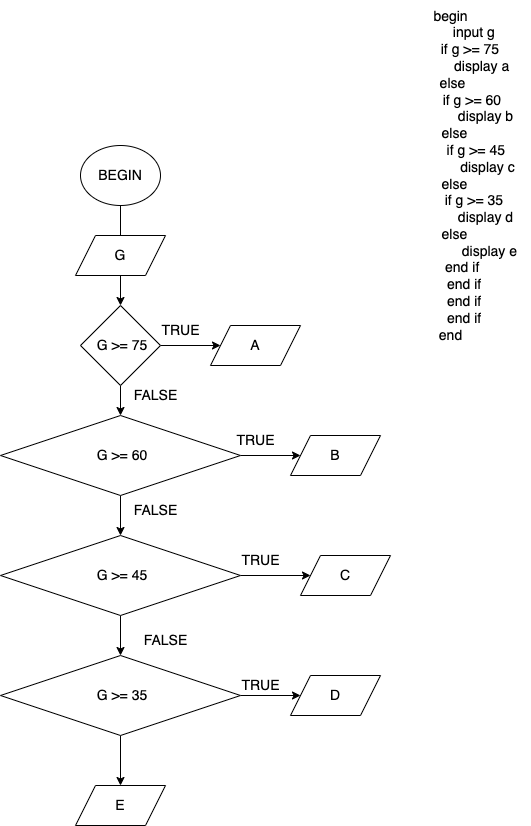

The diagram above was exported from draw.io. Its source (the exported page's mxGraphModel, read from the mxfile embedded in the PNG):
<mxGraphModel dx="2084" dy="1065" grid="1" gridSize="10" guides="1" tooltips="1" connect="1" arrows="1" fold="1" page="1" pageScale="1" pageWidth="827" pageHeight="1169" math="0" shadow="0">
  <root>
    <mxCell id="WIyWlLk6GJQsqaUBKTNV-0" />
    <mxCell id="WIyWlLk6GJQsqaUBKTNV-1" parent="WIyWlLk6GJQsqaUBKTNV-0" />
    <mxCell id="xm3T01r2wac-2I4dBZlm-103" value="" style="edgeStyle=orthogonalEdgeStyle;rounded=0;orthogonalLoop=1;jettySize=auto;html=1;fontSize=14;" edge="1" parent="WIyWlLk6GJQsqaUBKTNV-1" source="xm3T01r2wac-2I4dBZlm-91" target="xm3T01r2wac-2I4dBZlm-93">
      <mxGeometry relative="1" as="geometry" />
    </mxCell>
    <mxCell id="xm3T01r2wac-2I4dBZlm-91" value="BEGIN" style="ellipse;whiteSpace=wrap;html=1;fontSize=14;" vertex="1" parent="WIyWlLk6GJQsqaUBKTNV-1">
      <mxGeometry x="260" y="220" width="80" height="60" as="geometry" />
    </mxCell>
    <mxCell id="xm3T01r2wac-2I4dBZlm-92" value="G" style="shape=parallelogram;perimeter=parallelogramPerimeter;whiteSpace=wrap;html=1;fixedSize=1;fontSize=14;" vertex="1" parent="WIyWlLk6GJQsqaUBKTNV-1">
      <mxGeometry x="255" y="310" width="90" height="40" as="geometry" />
    </mxCell>
    <mxCell id="xm3T01r2wac-2I4dBZlm-95" value="" style="edgeStyle=orthogonalEdgeStyle;rounded=0;orthogonalLoop=1;jettySize=auto;html=1;fontSize=14;" edge="1" parent="WIyWlLk6GJQsqaUBKTNV-1" source="xm3T01r2wac-2I4dBZlm-93" target="xm3T01r2wac-2I4dBZlm-94">
      <mxGeometry relative="1" as="geometry" />
    </mxCell>
    <mxCell id="xm3T01r2wac-2I4dBZlm-106" value="" style="edgeStyle=orthogonalEdgeStyle;rounded=0;orthogonalLoop=1;jettySize=auto;html=1;fontSize=14;" edge="1" parent="WIyWlLk6GJQsqaUBKTNV-1" source="xm3T01r2wac-2I4dBZlm-93" target="xm3T01r2wac-2I4dBZlm-105">
      <mxGeometry relative="1" as="geometry" />
    </mxCell>
    <mxCell id="xm3T01r2wac-2I4dBZlm-93" value="&amp;nbsp;G &amp;gt;= 75" style="rhombus;whiteSpace=wrap;html=1;fontSize=14;" vertex="1" parent="WIyWlLk6GJQsqaUBKTNV-1">
      <mxGeometry x="260" y="380" width="80" height="80" as="geometry" />
    </mxCell>
    <mxCell id="xm3T01r2wac-2I4dBZlm-94" value="A" style="shape=parallelogram;perimeter=parallelogramPerimeter;whiteSpace=wrap;html=1;fixedSize=1;fontSize=14;" vertex="1" parent="WIyWlLk6GJQsqaUBKTNV-1">
      <mxGeometry x="390" y="400" width="90" height="40" as="geometry" />
    </mxCell>
    <mxCell id="xm3T01r2wac-2I4dBZlm-104" value="TRUE" style="text;html=1;align=center;verticalAlign=middle;resizable=0;points=[];autosize=1;strokeColor=none;fillColor=none;fontSize=14;" vertex="1" parent="WIyWlLk6GJQsqaUBKTNV-1">
      <mxGeometry x="330" y="390" width="60" height="30" as="geometry" />
    </mxCell>
    <mxCell id="xm3T01r2wac-2I4dBZlm-110" value="" style="edgeStyle=orthogonalEdgeStyle;rounded=0;orthogonalLoop=1;jettySize=auto;html=1;fontSize=14;" edge="1" parent="WIyWlLk6GJQsqaUBKTNV-1" source="xm3T01r2wac-2I4dBZlm-105" target="xm3T01r2wac-2I4dBZlm-109">
      <mxGeometry relative="1" as="geometry" />
    </mxCell>
    <mxCell id="xm3T01r2wac-2I4dBZlm-112" value="" style="edgeStyle=orthogonalEdgeStyle;rounded=0;orthogonalLoop=1;jettySize=auto;html=1;fontSize=14;" edge="1" parent="WIyWlLk6GJQsqaUBKTNV-1" source="xm3T01r2wac-2I4dBZlm-105" target="xm3T01r2wac-2I4dBZlm-111">
      <mxGeometry relative="1" as="geometry" />
    </mxCell>
    <mxCell id="xm3T01r2wac-2I4dBZlm-105" value="&amp;nbsp;G &amp;gt;= 60" style="rhombus;whiteSpace=wrap;html=1;fontSize=14;" vertex="1" parent="WIyWlLk6GJQsqaUBKTNV-1">
      <mxGeometry x="180" y="490" width="240" height="80" as="geometry" />
    </mxCell>
    <mxCell id="xm3T01r2wac-2I4dBZlm-107" value="FALSE" style="text;html=1;align=center;verticalAlign=middle;resizable=0;points=[];autosize=1;strokeColor=none;fillColor=none;fontSize=14;" vertex="1" parent="WIyWlLk6GJQsqaUBKTNV-1">
      <mxGeometry x="300" y="455" width="70" height="30" as="geometry" />
    </mxCell>
    <mxCell id="xm3T01r2wac-2I4dBZlm-109" value="B" style="shape=parallelogram;perimeter=parallelogramPerimeter;whiteSpace=wrap;html=1;fixedSize=1;fontSize=14;" vertex="1" parent="WIyWlLk6GJQsqaUBKTNV-1">
      <mxGeometry x="470" y="510" width="90" height="40" as="geometry" />
    </mxCell>
    <mxCell id="xm3T01r2wac-2I4dBZlm-116" value="" style="edgeStyle=orthogonalEdgeStyle;rounded=0;orthogonalLoop=1;jettySize=auto;html=1;fontSize=14;" edge="1" parent="WIyWlLk6GJQsqaUBKTNV-1" source="xm3T01r2wac-2I4dBZlm-111" target="xm3T01r2wac-2I4dBZlm-115">
      <mxGeometry relative="1" as="geometry" />
    </mxCell>
    <mxCell id="xm3T01r2wac-2I4dBZlm-119" value="" style="edgeStyle=orthogonalEdgeStyle;rounded=0;orthogonalLoop=1;jettySize=auto;html=1;fontSize=14;" edge="1" parent="WIyWlLk6GJQsqaUBKTNV-1" source="xm3T01r2wac-2I4dBZlm-111" target="xm3T01r2wac-2I4dBZlm-118">
      <mxGeometry relative="1" as="geometry" />
    </mxCell>
    <mxCell id="xm3T01r2wac-2I4dBZlm-111" value="&amp;nbsp;G &amp;gt;= 45" style="rhombus;whiteSpace=wrap;html=1;fontSize=14;" vertex="1" parent="WIyWlLk6GJQsqaUBKTNV-1">
      <mxGeometry x="180" y="610" width="240" height="80" as="geometry" />
    </mxCell>
    <mxCell id="xm3T01r2wac-2I4dBZlm-113" value="FALSE" style="text;html=1;align=center;verticalAlign=middle;resizable=0;points=[];autosize=1;strokeColor=none;fillColor=none;fontSize=14;" vertex="1" parent="WIyWlLk6GJQsqaUBKTNV-1">
      <mxGeometry x="300" y="570" width="70" height="30" as="geometry" />
    </mxCell>
    <mxCell id="xm3T01r2wac-2I4dBZlm-114" value="TRUE" style="text;html=1;align=center;verticalAlign=middle;resizable=0;points=[];autosize=1;strokeColor=none;fillColor=none;fontSize=14;" vertex="1" parent="WIyWlLk6GJQsqaUBKTNV-1">
      <mxGeometry x="405" y="500" width="60" height="30" as="geometry" />
    </mxCell>
    <mxCell id="xm3T01r2wac-2I4dBZlm-115" value="C" style="shape=parallelogram;perimeter=parallelogramPerimeter;whiteSpace=wrap;html=1;fixedSize=1;fontSize=14;" vertex="1" parent="WIyWlLk6GJQsqaUBKTNV-1">
      <mxGeometry x="480" y="630" width="90" height="40" as="geometry" />
    </mxCell>
    <mxCell id="xm3T01r2wac-2I4dBZlm-117" value="TRUE" style="text;html=1;align=center;verticalAlign=middle;resizable=0;points=[];autosize=1;strokeColor=none;fillColor=none;fontSize=14;" vertex="1" parent="WIyWlLk6GJQsqaUBKTNV-1">
      <mxGeometry x="410" y="620" width="60" height="30" as="geometry" />
    </mxCell>
    <mxCell id="xm3T01r2wac-2I4dBZlm-122" value="" style="edgeStyle=orthogonalEdgeStyle;rounded=0;orthogonalLoop=1;jettySize=auto;html=1;fontSize=14;" edge="1" parent="WIyWlLk6GJQsqaUBKTNV-1" source="xm3T01r2wac-2I4dBZlm-118" target="xm3T01r2wac-2I4dBZlm-121">
      <mxGeometry relative="1" as="geometry" />
    </mxCell>
    <mxCell id="xm3T01r2wac-2I4dBZlm-127" value="" style="edgeStyle=orthogonalEdgeStyle;rounded=0;orthogonalLoop=1;jettySize=auto;html=1;fontSize=14;" edge="1" parent="WIyWlLk6GJQsqaUBKTNV-1" source="xm3T01r2wac-2I4dBZlm-118" target="xm3T01r2wac-2I4dBZlm-126">
      <mxGeometry relative="1" as="geometry" />
    </mxCell>
    <mxCell id="xm3T01r2wac-2I4dBZlm-118" value="&amp;nbsp;G &amp;gt;= 35" style="rhombus;whiteSpace=wrap;html=1;fontSize=14;" vertex="1" parent="WIyWlLk6GJQsqaUBKTNV-1">
      <mxGeometry x="180" y="730" width="240" height="80" as="geometry" />
    </mxCell>
    <mxCell id="xm3T01r2wac-2I4dBZlm-120" value="FALSE" style="text;html=1;align=center;verticalAlign=middle;resizable=0;points=[];autosize=1;strokeColor=none;fillColor=none;fontSize=14;" vertex="1" parent="WIyWlLk6GJQsqaUBKTNV-1">
      <mxGeometry x="310" y="700" width="70" height="30" as="geometry" />
    </mxCell>
    <mxCell id="xm3T01r2wac-2I4dBZlm-121" value="D" style="shape=parallelogram;perimeter=parallelogramPerimeter;whiteSpace=wrap;html=1;fixedSize=1;fontSize=14;" vertex="1" parent="WIyWlLk6GJQsqaUBKTNV-1">
      <mxGeometry x="470" y="750" width="90" height="40" as="geometry" />
    </mxCell>
    <mxCell id="xm3T01r2wac-2I4dBZlm-123" value="TRUE" style="text;html=1;align=center;verticalAlign=middle;resizable=0;points=[];autosize=1;strokeColor=none;fillColor=none;fontSize=14;" vertex="1" parent="WIyWlLk6GJQsqaUBKTNV-1">
      <mxGeometry x="410" y="745" width="60" height="30" as="geometry" />
    </mxCell>
    <mxCell id="xm3T01r2wac-2I4dBZlm-126" value="E" style="shape=parallelogram;perimeter=parallelogramPerimeter;whiteSpace=wrap;html=1;fixedSize=1;fontSize=14;" vertex="1" parent="WIyWlLk6GJQsqaUBKTNV-1">
      <mxGeometry x="255" y="860" width="90" height="40" as="geometry" />
    </mxCell>
    <mxCell id="xm3T01r2wac-2I4dBZlm-129" value="begin&lt;br&gt;&amp;nbsp; &amp;nbsp; &amp;nbsp; &amp;nbsp; &amp;nbsp; &amp;nbsp; input g&lt;br&gt;&amp;nbsp; &amp;nbsp; &amp;nbsp; &amp;nbsp; &amp;nbsp; if g &amp;gt;= 75&lt;br&gt;&amp;nbsp; &amp;nbsp; &amp;nbsp; &amp;nbsp; &amp;nbsp; &amp;nbsp; &amp;nbsp; &amp;nbsp; display a&lt;br&gt;&amp;nbsp;else&lt;br&gt;&amp;nbsp; &amp;nbsp; &amp;nbsp; &amp;nbsp; &amp;nbsp; &amp;nbsp;if g &amp;gt;= 60&lt;br&gt;&amp;nbsp; &amp;nbsp; &amp;nbsp; &amp;nbsp; &amp;nbsp; &amp;nbsp; &amp;nbsp; &amp;nbsp; &amp;nbsp; display b&lt;br&gt;&amp;nbsp; else&lt;br&gt;&amp;nbsp; &amp;nbsp; &amp;nbsp; &amp;nbsp; &amp;nbsp; &amp;nbsp; &amp;nbsp;if g &amp;gt;= 45&lt;br&gt;&amp;nbsp; &amp;nbsp; &amp;nbsp; &amp;nbsp; &amp;nbsp; &amp;nbsp; &amp;nbsp; &amp;nbsp; &amp;nbsp; &amp;nbsp;display c&lt;br&gt;&amp;nbsp; else&lt;br&gt;&amp;nbsp; &amp;nbsp; &amp;nbsp; &amp;nbsp; &amp;nbsp; &amp;nbsp; if g &amp;gt;= 35&lt;br&gt;&amp;nbsp; &amp;nbsp; &amp;nbsp; &amp;nbsp; &amp;nbsp; &amp;nbsp; &amp;nbsp; &amp;nbsp; &amp;nbsp; display d&lt;br&gt;&amp;nbsp; &amp;nbsp;else&amp;nbsp;&lt;br&gt;&amp;nbsp; &amp;nbsp; &amp;nbsp; &amp;nbsp; &amp;nbsp; &amp;nbsp; &amp;nbsp; &amp;nbsp; &amp;nbsp; &amp;nbsp; display e&lt;br&gt;&amp;nbsp; &amp;nbsp; &amp;nbsp; &amp;nbsp;end if &lt;br&gt;&amp;nbsp; &amp;nbsp; &amp;nbsp; &amp;nbsp;end if&lt;br&gt;&amp;nbsp; &amp;nbsp; &amp;nbsp; &amp;nbsp;end if&lt;br&gt;&amp;nbsp; &amp;nbsp; &amp;nbsp; &amp;nbsp;end if&lt;br&gt;end" style="text;html=1;align=center;verticalAlign=middle;resizable=0;points=[];autosize=1;strokeColor=none;fillColor=none;fontSize=14;" vertex="1" parent="WIyWlLk6GJQsqaUBKTNV-1">
      <mxGeometry x="550" y="75" width="160" height="350" as="geometry" />
    </mxCell>
  </root>
</mxGraphModel>